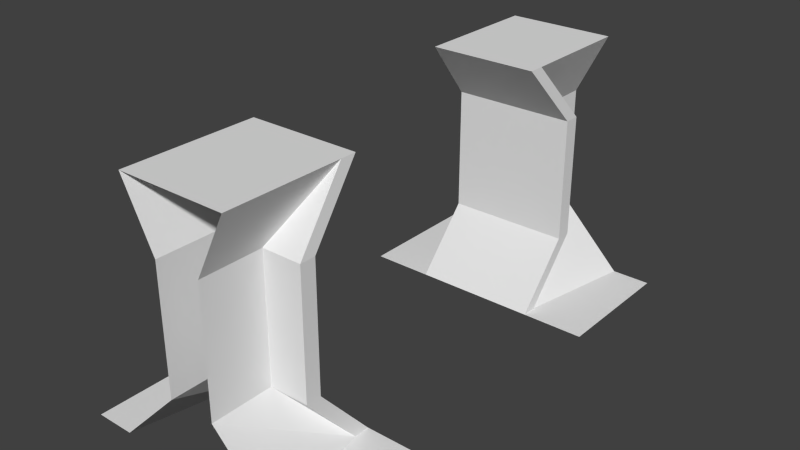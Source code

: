 # Source: doorDouble.blend  (saved by Blender 2.74.0; exported with 4.5.12 LTS)
import bpy
from mathutils import Matrix  # noqa: F401  (used for matrix-valued properties, if any)

bpy.ops.wm.read_factory_settings(use_empty=True)
scene = bpy.context.scene
scene.name = 'Scene'

# ---- collections
col_collection_1 = bpy.data.collections.new('Collection 1'); scene.collection.children.link(col_collection_1)

# ---- world
world_world = bpy.data.worlds.new('World'); scene.world = world_world
world_world.color = (0.05088, 0.05088, 0.05088)
world_world.use_sun_shadow = False
world_world.sun_shadow_jitter_overblur = 0.0
world_world.cycles.sampling_method = 'MANUAL'
world_world.cycles.sample_map_resolution = 256

# ---- meshes
me_plane = bpy.data.meshes.new('Plane')
me_plane.from_pydata([(0.4375, -1.063, 2.0), (0.5, -1.5, 1.5), (0.5, -1.5, 0.5), (1.0, -0.9375, 0.0), (-0.5, -1.063, 0.0), (1.0, -2.0, 0.0), (-0.5, -1.5, 0.5), (-0.6875, -2.0, 0.0), (-0.1875, -1.5, 0.5), (-0.1875, -2.0, 0.5), (-0.1875, -1.5, 1.5), (-0.1875, -2.0, 1.5), (-0.4375, -1.063, 2.0), (-0.4375, -2.0, 2.0), (-1.0, -2.0, 0.0), (0.4375, -2.0, 2.0), (0.1875, -2.0, 1.5), (0.1875, -1.5, 1.5), (0.1875, -2.0, 0.5), (0.5, 1.375, 1.5), (0.5, 1.375, 0.5), (0.4375, 0.9375, 2.0), (0.1875, 1.375, 1.5), (0.1875, 1.375, 0.5), (0.5, 0.9375, 0.0), (0.5, 1.5, 1.5), (-0.5, 1.375, 1.5), (-0.5, 1.375, 0.5), (1.0, 0.9375, 0.0), (-0.4375, 0.9375, 2.0), (-0.1875, 1.375, 1.5), (-0.1875, 1.375, 0.5), (-0.5, 0.9375, 0.0), (-0.5, 1.062, 0.0), (-0.6875, 2.0, 0.0), (0.1875, -1.5, 0.5), (0.6875, -2.0, 0.0), (0.5, -1.063, 0.0), (-0.1875, 1.5, 0.5), (-0.1875, 2.0, 0.5), (-0.1875, 1.5, 1.5), (-0.1875, 2.0, 1.5), (-0.4375, 2.0, 2.0), (1.0, 2.0, 0.0), (0.4375, 2.0, 2.0), (0.4375, 1.062, 2.0), (0.1875, 2.0, 1.5), (0.1875, 1.5, 1.5), (0.1875, 2.0, 0.5), (0.1875, 1.5, 0.5), (0.6875, 2.0, 0.0), (0.5, 1.5, 0.5), (-1.0, 2.0, 0.0), (0.5, 1.062, 0.0), (-1.0, 0.9375, 0.0), (-0.5, 1.5, 0.5), (-0.5, 1.5, 1.5), (-0.4375, 1.062, 2.0), (0.5, -0.9375, 0.0), (0.1875, -1.375, 0.5), (0.1875, -1.375, 1.5), (0.4375, -0.9375, 2.0), (-1.0, -0.9375, 0.0), (0.5, -1.375, 0.5), (0.5, -1.375, 1.5), (-0.5, -1.5, 1.5), (-0.5, -0.9375, 0.0), (-0.1875, -1.375, 0.5), (-0.1875, -1.375, 1.5), (-0.4375, -0.9375, 2.0), (-0.5, -1.375, 0.5), (-0.5, -1.375, 1.5)], [], [(36, 5, 3), (6, 8, 65), (7, 62, 14), (62, 7, 66), (17, 16, 35), (35, 16, 18), (37, 35, 18, 36), (0, 17, 1), (17, 35, 1), (10, 8, 11), (4, 7, 9, 8), (8, 9, 11), (57, 45, 42), (24, 50, 53), (20, 24, 51), (25, 20, 51), (51, 24, 53), (20, 19, 23), (19, 20, 25), (22, 23, 19), (45, 44, 42), (29, 26, 30), (2, 1, 35), (37, 2, 35), (10, 11, 13, 12), (3, 58, 36), (4, 8, 6), (10, 65, 8), (24, 20, 23), (29, 21, 57), (21, 45, 57), (40, 57, 42, 41), (21, 22, 19), (32, 33, 34), (47, 25, 49), (54, 32, 34), (47, 46, 44, 45), (49, 48, 46), (53, 50, 48, 49), (32, 31, 27), (27, 31, 26), (30, 26, 31), (57, 56, 26), (45, 25, 47), (21, 19, 45), (26, 56, 27), (40, 41, 38), (28, 50, 24), (50, 28, 43), (51, 49, 25), (34, 52, 54), (38, 41, 39), (57, 40, 56), (33, 38, 39, 34), (55, 33, 32), (56, 55, 27), (22, 30, 23), (21, 29, 22), (31, 32, 24), (30, 31, 23), (29, 57, 26), (45, 19, 25), (29, 30, 22), (23, 31, 24), (33, 55, 38), (27, 55, 32), (47, 49, 46), (53, 49, 51), (40, 38, 56), (55, 56, 38), (63, 2, 58), (58, 59, 63), (60, 64, 59), (63, 59, 64), (58, 37, 36), (0, 1, 64), (64, 1, 63), (1, 2, 63), (2, 37, 58), (70, 66, 6), (66, 70, 67), (68, 67, 71), (70, 71, 67), (69, 71, 12), (71, 70, 65), (65, 70, 6), (6, 66, 4), (61, 0, 64), (12, 71, 65), (12, 65, 10), (61, 64, 60), (12, 13, 15), (67, 59, 66), (59, 58, 66), (68, 60, 67), (60, 59, 67), (69, 61, 68), (61, 60, 68), (69, 68, 71), (17, 0, 15, 16), (66, 7, 4), (69, 12, 0), (61, 69, 0), (0, 12, 15)])
me_plane.use_remesh_preserve_volume = False
me_plane.use_remesh_preserve_attributes = False
me_plane.use_mirror_vertex_groups = False
me_plane.update()

# ---- objects
ob_plane = bpy.data.objects.new('Plane', me_plane)

# ---- transforms, parenting, visibility, modifiers, constraints
ob_plane.location = (0.0, 0.0, 0.0)
ob_plane.scale = (0.5, 0.5, 0.5)
ob_plane.lineart.crease_threshold = 0.0

# ---- collection membership
col_collection_1.objects.link(ob_plane)

# ---- scene / render settings (as saved in the file)
scene.frame_start = 1; scene.frame_end = 250; scene.frame_set(1)
scene.render.engine = 'BLENDER_EEVEE_NEXT'
scene.render.resolution_percentage = 50
scene.render.dither_intensity = 0.0
scene.cycles.use_denoising = False
scene.cycles.samples = 10
scene.cycles.sampling_pattern = 'TABULATED_SOBOL'
scene.cycles.light_sampling_threshold = 0.0
scene.cycles.use_adaptive_sampling = False
scene.cycles.use_light_tree = False
scene.cycles.blur_glossy = 0.0
scene.cycles.pixel_filter_type = 'GAUSSIAN'
scene.cycles.sample_clamp_indirect = 0.0
scene.view_settings.view_transform = 'Standard'
bpy.context.view_layer.update()

# ---- added for rendering (the .blend has no active camera and no usable light): camera, sun
cam_auto = bpy.data.cameras.new('AutoCamera')
cam_auto.lens = 50.0
cam_auto.sensor_width = 36.0
cam_auto.clip_end = 1000.0
ob_auto_camera = bpy.data.objects.new('AutoCamera', cam_auto)
scene.collection.objects.link(ob_auto_camera)
ob_auto_camera.location = (2.26633, -2.7196, 2.31306)
ob_auto_camera.rotation_euler = (1.09748, -7.21219e-08, 0.694738)
scene.camera = ob_auto_camera
light_auto_sun = bpy.data.lights.new('AutoSun', 'SUN')
light_auto_sun.energy = 3.0
light_auto_sun.angle = 0.0523599
ob_auto_sun = bpy.data.objects.new('AutoSun', light_auto_sun)
scene.collection.objects.link(ob_auto_sun)
ob_auto_sun.rotation_euler = (0.872665, 0.174533, 0.523599)
bpy.context.view_layer.update()
